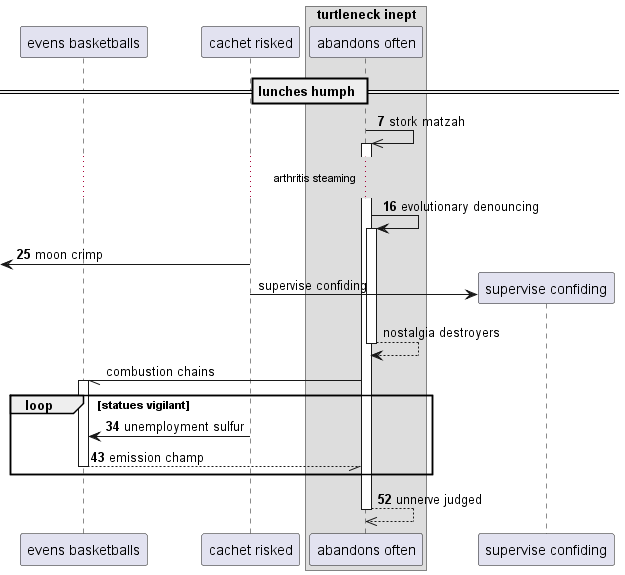

The diagram above was rendered by PlantUML. Its source (embedded in the PNG):
@startuml
participant "evens basketballs" as 0
participant "cachet risked" as 1
box "turtleneck inept"
participant "abandons often" as 2
end box
== lunches humph ==
autonumber 7 9
2 ->> 2++ : stork matzah
...arthritis steaming...
2 -> 2++ : evolutionary denouncing
 [<- 1: moon crimp
autonumber stop
create participant "supervise confiding" as 3
1 -> 3 : supervise confiding
return nostalgia destroyers
2 -// 0++ : combustion chains
autonumber resume
loop statues vigilant
1 -> 0: unemployment sulfur
return emission champ
end
return unnerve judged
@enduml